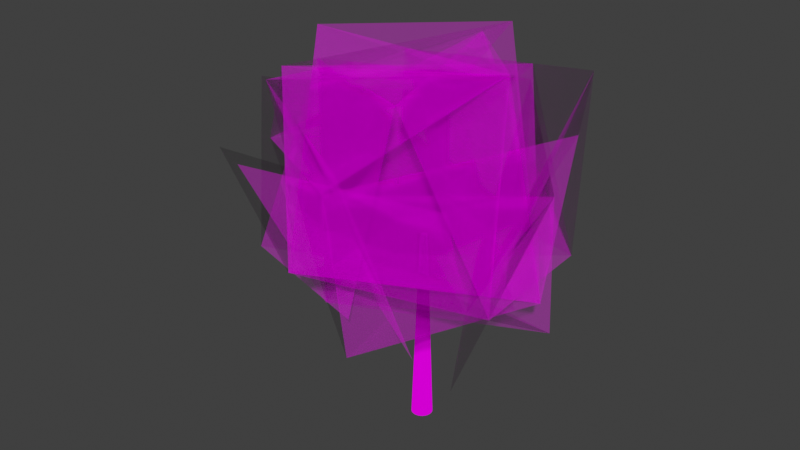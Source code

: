 # Source: tree.blend  (saved by Blender 5.0.119; exported with 4.5.12 LTS)
import bpy
from mathutils import Matrix  # noqa: F401  (used for matrix-valued properties, if any)

bpy.ops.wm.read_factory_settings(use_empty=True)
scene = bpy.context.scene
scene.name = 'Scene'

# ---- images (referenced by path relative to the original .blend; pixels are not part of the script)
import os
ASSET_DIR = os.environ.get("B2B_ASSET_DIR", "")  # directory of the original .blend (textures are referenced by path, not embedded)
HERE = os.path.dirname(os.path.abspath(__file__))  # packed textures are extracted next to this script under _unpacked/

def load_image(name, relpath, width, height, colorspace="sRGB"):
    """Load a texture the original file referenced (path relative to the .blend, or extracted next to this script)."""
    p = next((c for c in (os.path.join(HERE, relpath), os.path.join(ASSET_DIR, relpath)) if relpath and os.path.exists(c)), "")
    if p:
        img = bpy.data.images.load(p, check_existing=True)
        img.name = name
    else:  # same state as the original file: an image datablock whose file is absent (Cycles renders it pink)
        img = bpy.data.images.new(name, width, height)
        img.source = "FILE"
        img.filepath = "//" + (relpath or name)
    img.colorspace_settings.name = colorspace
    return img
img_trunk_albedo = load_image('trunk_albedo', 'textures/trunk_albedo.png', 1024, 1024, 'sRGB')
img_leaves_alpha_png = load_image('leaves_alpha.png', 'textures/leaves_alpha.png', 1024, 1024, 'Non-Color')
img_leaves_albedo = load_image('leaves_albedo', 'textures/leaves_albedo.png', 1024, 1024, 'sRGB')

# ---- materials (node trees are filled in below, after node groups)
mat_trunk = bpy.data.materials.new('Trunk')
mat_leaves = bpy.data.materials.new('Leaves')

# ---- material node trees
mat_trunk.use_nodes = True; mat_trunk.node_tree.nodes.clear()
_N = mat_trunk.node_tree.nodes; _L = mat_trunk.node_tree.links
n0 = _N.new('ShaderNodeBsdfPrincipled'); n0.name = 'Principled BSDF'; n0.location = (-200, 100)
n0.inputs[2].default_value = 1.0
n0.inputs[3].default_value = 1.0
n1 = _N.new('ShaderNodeOutputMaterial'); n1.name = 'Material Output'; n1.location = (200, 100)
n2 = _N.new('ShaderNodeTexImage'); n2.name = 'Image Texture'; n2.location = (-600, 97)
n2.image = img_trunk_albedo
_L.new(n0.outputs[0], n1.inputs[0])
_L.new(n2.outputs[0], n0.inputs[0])
n1.is_active_output = True
mat_leaves.use_nodes = True; mat_leaves.node_tree.nodes.clear()
_N = mat_leaves.node_tree.nodes; _L = mat_leaves.node_tree.links
n0 = _N.new('ShaderNodeBsdfPrincipled'); n0.name = 'Principled BSDF'; n0.location = (-223, 136)
n0.inputs[2].default_value = 1.0
n0.inputs[3].default_value = 1.0
n1 = _N.new('ShaderNodeOutputMaterial'); n1.name = 'Material Output'; n1.location = (200, 100)
n2 = _N.new('ShaderNodeTexImage'); n2.name = 'Image Texture'; n2.location = (-1004, 64)
n2.image = img_leaves_alpha_png
n3 = _N.new('ShaderNodeTexImage'); n3.name = 'Image Texture.002'; n3.location = (-1004, 393)
n3.image = img_leaves_albedo
_L.new(n0.outputs[0], n1.inputs[0])
_L.new(n2.outputs[0], n0.inputs[4])
_L.new(n3.outputs[0], n0.inputs[0])
n1.is_active_output = True

# ---- world
world_world = bpy.data.worlds.new('World'); scene.world = world_world
world_world.use_nodes = True; world_world.node_tree.nodes.clear()
_N = world_world.node_tree.nodes; _L = world_world.node_tree.links
n0 = _N.new('ShaderNodeOutputWorld'); n0.name = 'World Output'; n0.location = (200, 100)
n1 = _N.new('ShaderNodeBackground'); n1.name = 'Background'; n1.location = (-200, 100)
n1.inputs[0].default_value = (0.05088, 0.05088, 0.05088, 1.0)
_L.new(n1.outputs[0], n0.inputs[0])
n0.is_active_output = True
world_world.color = (0.05088, 0.05088, 0.05088)
world_world.sun_shadow_jitter_overblur = 0.0

# ---- meshes
me_cylinder = bpy.data.meshes.new('Cylinder')
me_cylinder.from_pydata([(0.0, 0.1, -2.98e-08), (7.865e-11, 0.03388, 1.871), (0.01951, 0.09808, -2.98e-08), (0.006609, 0.03323, 1.871), (0.03827, 0.09239, -2.98e-08), (0.01296, 0.0313, 1.871), (0.05556, 0.08315, -2.98e-08), (0.01882, 0.02817, 1.871), (0.07071, 0.07071, -2.98e-08), (0.02396, 0.02396, 1.871), (0.08315, 0.05556, -2.98e-08), (0.02817, 0.01882, 1.871), (0.09239, 0.03827, -2.98e-08), (0.0313, 0.01296, 1.871), (0.09808, 0.01951, -2.98e-08), (0.03323, 0.006609, 1.871), (0.1, 0.0, -2.98e-08), (0.03388, -5.576e-10, 1.871), (0.09808, -0.01951, -2.98e-08), (0.03323, -0.006609, 1.871), (0.09239, -0.03827, -2.98e-08), (0.0313, -0.01296, 1.871), (0.08315, -0.05556, -2.98e-08), (0.02817, -0.01882, 1.871), (0.07071, -0.07071, -2.98e-08), (0.02396, -0.02396, 1.871), (0.05556, -0.08315, -2.98e-08), (0.01882, -0.02817, 1.871), (0.03827, -0.09239, -2.98e-08), (0.01296, -0.0313, 1.871), (0.01951, -0.09808, -2.98e-08), (0.006609, -0.03323, 1.871), (0.0, -0.1, -2.98e-08), (7.865e-11, -0.03388, 1.871), (-0.01951, -0.09808, -2.98e-08), (-0.006609, -0.03323, 1.871), (-0.03827, -0.09239, -2.98e-08), (-0.01296, -0.0313, 1.871), (-0.05556, -0.08315, -2.98e-08), (-0.01882, -0.02817, 1.871), (-0.07071, -0.07071, -2.98e-08), (-0.02396, -0.02396, 1.871), (-0.08315, -0.05556, -2.98e-08), (-0.02817, -0.01882, 1.871), (-0.09239, -0.03827, -2.98e-08), (-0.0313, -0.01296, 1.871), (-0.09808, -0.01951, -2.98e-08), (-0.03323, -0.006609, 1.871), (-0.1, 0.0, -2.98e-08), (-0.03388, -5.576e-10, 1.871), (-0.09808, 0.01951, -2.98e-08), (-0.03323, 0.006609, 1.871), (-0.09239, 0.03827, -2.98e-08), (-0.0313, 0.01296, 1.871), (-0.08315, 0.05556, -2.98e-08), (-0.02817, 0.01882, 1.871), (-0.07071, 0.07071, -2.98e-08), (-0.02396, 0.02396, 1.871), (-0.05556, 0.08315, -2.98e-08), (-0.01882, 0.02817, 1.871), (-0.03827, 0.09239, -2.98e-08), (-0.01296, 0.0313, 1.871), (-0.01951, 0.09808, -2.98e-08), (-0.006609, 0.03323, 1.871)], [], [(0, 1, 3, 2), (2, 3, 5, 4), (4, 5, 7, 6), (6, 7, 9, 8), (8, 9, 11, 10), (10, 11, 13, 12), (12, 13, 15, 14), (14, 15, 17, 16), (16, 17, 19, 18), (18, 19, 21, 20), (20, 21, 23, 22), (22, 23, 25, 24), (24, 25, 27, 26), (26, 27, 29, 28), (28, 29, 31, 30), (30, 31, 33, 32), (32, 33, 35, 34), (34, 35, 37, 36), (36, 37, 39, 38), (38, 39, 41, 40), (40, 41, 43, 42), (42, 43, 45, 44), (44, 45, 47, 46), (46, 47, 49, 48), (48, 49, 51, 50), (50, 51, 53, 52), (52, 53, 55, 54), (54, 55, 57, 56), (56, 57, 59, 58), (58, 59, 61, 60), (60, 61, 63, 62), (62, 63, 1, 0), (0, 2, 4, 6, 8, 10, 12, 14, 16, 18, 20, 22, 24, 26, 28, 30, 32, 34, 36, 38, 40, 42, 44, 46, 48, 50, 52, 54, 56, 58, 60, 62)])
me_cylinder.polygons.foreach_set('use_smooth', [True] * 33)
_k = set([(0, 2), (0, 62), (2, 4), (4, 6), (6, 8), (8, 10), (10, 12), (12, 14), (14, 16), (16, 18), (18, 20), (20, 22), (22, 24), (24, 26), (26, 28), (28, 30), (30, 32), (32, 34), (34, 36), (36, 38), (38, 40), (40, 42), (42, 44), (44, 46), (46, 48), (48, 50), (50, 52), (52, 54), (54, 56), (56, 58), (58, 60), (60, 62)])
me_cylinder.attributes.new('sharp_edge', 'BOOLEAN', 'EDGE').data.foreach_set('value', [ (min(e.vertices), max(e.vertices)) in _k for e in me_cylinder.edges])
_uv = me_cylinder.uv_layers.new(name='UVMap')
_uv.uv.foreach_set('vector', [0.9667, 0.8985, 0.08874, 0.02053, 0.0831, 0.02617, 0.9576, 0.9077, 0.9576, 0.9077, 0.0831, 0.02617, 0.07767, 0.0316, 0.9488, 0.9165, 0.9488, 0.9165, 0.07767, 0.0316, 0.07267, 0.0366, 0.9406, 0.9246, 0.9406, 0.9246, 0.07267, 0.0366, 0.06829, 0.04098, 0.9335, 0.9317, 0.9335, 0.9317, 0.06829, 0.04098, 0.07267, 0.0366, 0.9406, 0.9246, 0.9406, 0.9246, 0.07267, 0.0366, 0.07767, 0.0316, 0.9488, 0.9165, 0.9488, 0.9165, 0.07767, 0.0316, 0.0831, 0.02617, 0.9576, 0.9077, 0.9576, 0.9077, 0.0831, 0.02617, 0.08874, 0.02053, 0.9667, 0.8985, 0.9667, 0.8985, 0.08874, 0.02053, 0.09438, 0.01489, 0.9759, 0.8894, 0.9759, 0.8894, 0.09438, 0.01489, 0.0998, 0.009469, 0.9847, 0.8806, 0.9847, 0.8806, 0.0998, 0.009469, 0.1048, 0.004471, 0.9928, 0.8724, 0.9928, 0.8724, 0.1048, 0.004471, 0.1092, 8.949e-05, 0.9999, 0.8653, 0.8653, 0.9999, 8.964e-05, 0.1092, 0.004471, 0.1048, 0.8724, 0.9928, 0.8724, 0.9928, 0.004471, 0.1048, 0.009469, 0.0998, 0.8806, 0.9847, 0.8806, 0.9847, 0.009469, 0.0998, 0.01489, 0.09438, 0.8894, 0.9759, 0.8894, 0.9759, 0.01489, 0.09438, 0.02053, 0.08874, 0.8985, 0.9667, 0.8985, 0.9667, 0.02053, 0.08874, 0.02617, 0.0831, 0.9077, 0.9576, 0.9077, 0.9576, 0.02617, 0.0831, 0.0316, 0.07767, 0.9165, 0.9488, 0.9165, 0.9488, 0.0316, 0.07767, 0.0366, 0.07267, 0.9246, 0.9406, 0.9246, 0.9406, 0.0366, 0.07267, 0.04098, 0.06829, 0.9317, 0.9335, 0.9317, 0.9335, 0.04098, 0.06829, 0.0366, 0.07267, 0.9246, 0.9406, 0.9246, 0.9406, 0.0366, 0.07267, 0.0316, 0.07767, 0.9165, 0.9488, 0.9165, 0.9488, 0.0316, 0.07767, 0.02617, 0.0831, 0.9077, 0.9576, 0.9077, 0.9576, 0.02617, 0.0831, 0.02053, 0.08874, 0.8985, 0.9667, 0.8985, 0.9667, 0.02053, 0.08874, 0.01489, 0.09438, 0.8894, 0.9759, 0.8894, 0.9759, 0.01489, 0.09438, 0.009469, 0.0998, 0.8806, 0.9847, 0.8806, 0.9847, 0.009469, 0.0998, 0.004471, 0.1048, 0.8724, 0.9928, 0.8724, 0.9928, 0.004471, 0.1048, 8.964e-05, 0.1092, 0.8653, 0.9999, 0.9999, 0.8653, 0.1092, 8.949e-05, 0.1048, 0.004471, 0.9928, 0.8724, 0.9928, 0.8724, 0.1048, 0.004471, 0.0998, 0.009469, 0.9847, 0.8806, 0.9847, 0.8806, 0.0998, 0.009469, 0.09438, 0.01489, 0.9759, 0.8894, 0.9759, 0.8894, 0.09438, 0.01489, 0.08874, 0.02053, 0.9667, 0.8985, 0.09765, 0.3325, 0.1085, 0.3253, 0.1177, 0.3161, 0.1249, 0.3053, 0.1299, 0.2932, 0.1324, 0.2805, 0.1324, 0.2675, 0.1299, 0.2547, 0.1249, 0.2427, 0.1177, 0.2319, 0.1085, 0.2227, 0.09765, 0.2154, 0.08563, 0.2105, 0.07287, 0.2079, 0.05985, 0.2079, 0.04709, 0.2105, 0.03507, 0.2154, 0.02425, 0.2227, 0.01505, 0.2319, 0.007821, 0.2427, 0.002841, 0.2547, 0.0003024, 0.2675, 0.0003024, 0.2805, 0.002841, 0.2932, 0.007821, 0.3053, 0.01505, 0.3161, 0.02425, 0.3253, 0.03507, 0.3325, 0.04709, 0.3375, 0.05985, 0.34, 0.07287, 0.34, 0.08563, 0.3375])
me_cylinder.materials.append(mat_trunk)
me_cylinder.update()
me_cylinder.normals_split_custom_set([tuple(v) for v in zip(*[iter([5.385e-05, -0.01478, 0.9999, -0.000532, -0.00529, 1.0, -0.0009826, -0.005198, 1.0, -0.002848, -0.01455, 0.9999, -0.002848, -0.01455, 0.9999, -0.0009826, -0.005198, 1.0, -0.001982, -0.004905, 1.0, -0.005628, -0.01372, 0.9999, -0.005628, -0.01372, 0.9999, -0.001982, -0.004905, 1.0, -0.002901, -0.004424, 1.0, -0.008193, -0.01236, 0.9999, -0.008193, -0.01236, 0.9999, -0.002901, -0.004424, 1.0, -0.003711, -0.00377, 1.0, -0.01045, -0.01052, 0.9999, -0.01045, -0.01052, 0.9999, -0.003711, -0.00377, 1.0, -0.00453, -0.002742, 1.0, -0.0123, -0.008279, 0.9999, -0.0123, -0.008279, 0.9999, -0.00453, -0.002742, 1.0, -0.004978, -0.001806, 1.0, -0.01368, -0.00572, 0.9999, -0.01368, -0.00572, 0.9999, -0.004978, -0.001806, 1.0, -0.005254, -0.000702, 1.0, -0.01453, -0.002941, 0.9999, -0.01453, -0.002941, 0.9999, -0.005254, -0.000702, 1.0, -0.00529, -4.171e-05, 1.0, -0.01478, -5.385e-05, 0.9999, -0.01478, -5.385e-05, 0.9999, -0.00529, -4.171e-05, 1.0, -0.005234, 0.0007993, 1.0, -0.01455, 0.002844, 0.9999, -0.01455, 0.002844, 0.9999, -0.005234, 0.0007993, 1.0, -0.004795, 0.002247, 1.0, -0.01372, 0.005628, 0.9999, -0.01372, 0.005628, 0.9999, -0.004795, 0.002247, 1.0, -0.004427, 0.002897, 1.0, -0.01236, 0.008193, 0.9999, -0.01236, 0.008193, 0.9999, -0.004427, 0.002897, 1.0, -0.003776, 0.003705, 1.0, -0.01052, 0.01045, 0.9999, -0.01052, 0.01045, 0.9999, -0.003776, 0.003705, 1.0, -0.002977, 0.004373, 1.0, -0.008282, 0.0123, 0.9999, -0.008282, 0.0123, 0.9999, -0.002977, 0.004373, 1.0, -0.001802, 0.004979, 1.0, -0.00572, 0.01368, 0.9999, -0.00572, 0.01368, 0.9999, -0.001802, 0.004979, 1.0, -0.0007062, 0.005253, 1.0, -0.002937, 0.01453, 0.9999, -0.002937, 0.01453, 0.9999, -0.0007062, 0.005253, 1.0, -4.171e-05, 0.005291, 1.0, -5.385e-05, 0.01478, 0.9999, -5.385e-05, 0.01478, 0.9999, -4.171e-05, 0.005291, 1.0, 0.0009868, 0.005197, 1.0, 0.002848, 0.01455, 0.9999, 0.002848, 0.01455, 0.9999, 0.0009868, 0.005197, 1.0, 0.001982, 0.004905, 1.0, 0.005632, 0.01372, 0.9999, 0.005632, 0.01372, 0.9999, 0.001982, 0.004905, 1.0, 0.002901, 0.004424, 1.0, 0.008196, 0.01236, 0.9999, 0.008196, 0.01236, 0.9999, 0.002901, 0.004424, 1.0, 0.003572, 0.003908, 1.0, 0.01045, 0.01052, 0.9999, 0.01045, 0.01052, 0.9999, 0.003572, 0.003908, 1.0, 0.004376, 0.002974, 1.0, 0.0123, 0.008279, 0.9999, 0.0123, 0.008279, 0.9999, 0.004376, 0.002974, 1.0, 0.00487, 0.002067, 1.0, 0.01368, 0.00572, 0.9999, 0.01368, 0.00572, 0.9999, 0.00487, 0.002067, 1.0, 0.005179, 0.001077, 1.0, 0.01453, 0.002941, 0.9999, 0.01453, 0.002941, 0.9999, 0.005179, 0.001077, 1.0, 0.00529, 0.000233, 1.0, 0.01478, 5.385e-05, 0.9999, 0.01478, 5.385e-05, 0.9999, 0.00529, 0.000233, 1.0, 0.005197, -0.0009868, 1.0, 0.01455, -0.002844, 0.9999, 0.01455, -0.002844, 0.9999, 0.005197, -0.0009868, 1.0, 0.004907, -0.001978, 1.0, 0.01372, -0.005628, 0.9999, 0.01372, -0.005628, 0.9999, 0.004907, -0.001978, 1.0, 0.004265, -0.003139, 1.0, 0.01236, -0.008193, 0.9999, 0.01236, -0.008193, 0.9999, 0.004265, -0.003139, 1.0, 0.003776, -0.003705, 1.0, 0.01052, -0.01045, 0.9999, 0.01052, -0.01045, 0.9999, 0.003776, -0.003705, 1.0, 0.002974, -0.004375, 1.0, 0.008279, -0.0123, 0.9999, 0.008279, -0.0123, 0.9999, 0.002974, -0.004375, 1.0, 0.002248, -0.004795, 1.0, 0.00572, -0.01368, 0.9999, 0.00572, -0.01368, 0.9999, 0.002248, -0.004795, 1.0, 0.001546, -0.005086, 1.0, 0.002937, -0.01453, 0.9999, 0.002937, -0.01453, 0.9999, 0.001546, -0.005086, 1.0, -0.000532, -0.00529, 1.0, 5.385e-05, -0.01478, 0.9999, 5.286e-05, 0.7349, -0.6782, 0.1434, 0.7208, -0.6782, 0.2813, 0.679, -0.6782, 0.4083, 0.611, -0.6782, 0.5197, 0.5196, -0.6782, 0.6111, 0.4083, -0.6782, 0.679, 0.2812, -0.6782, 0.7208, 0.1433, -0.6782, 0.7349, -5.286e-05, -0.6782, 0.7208, -0.1434, -0.6782, 0.679, -0.2813, -0.6782, 0.611, -0.4083, -0.6782, 0.5196, -0.5197, -0.6782, 0.4083, -0.6111, -0.6782, 0.2812, -0.679, -0.6782, 0.1433, -0.7208, -0.6782, -5.286e-05, -0.7349, -0.6782, -0.1434, -0.7208, -0.6782, -0.2813, -0.679, -0.6782, -0.4083, -0.611, -0.6782, -0.5197, -0.5196, -0.6782, -0.6111, -0.4083, -0.6782, -0.679, -0.2812, -0.6782, -0.7208, -0.1433, -0.6782, -0.7349, 5.286e-05, -0.6782, -0.7208, 0.1434, -0.6782, -0.679, 0.2813, -0.6782, -0.611, 0.4083, -0.6782, -0.5196, 0.5197, -0.6782, -0.4083, 0.6111, -0.6782, -0.2812, 0.679, -0.6782, -0.1433, 0.7208, -0.6782])] * 3)])
me_sphere = bpy.data.meshes.new('Sphere')
me_sphere.from_pydata([(-0.512, -0.7222, 1.318), (-0.9148, 0.8519, 1.575), (-1.891, -0.6118, 2.378), (0.2516, 1.232, 1.61), (-1.253, 0.04154, 3.188), (0.5516, 0.6567, 1.002), (0.02952, -1.053, 1.14), (-1.413, -0.4261, 2.534), (-0.5519, 1.335, 2.291), (-1.796, 0.1804, 2.23), (1.387, 0.1129, 3.132), (0.1411, -1.398, 2.806), (1.455, -0.2867, 2.785), (1.153, 0.2923, 1.181), (-0.601, -1.54, 2.891), (1.15, -1.197, 2.895), (-0.2248, -1.425, 2.025), (1.362, -0.9349, 1.983), (-0.7474, -0.4627, 3.712), (-0.6919, 0.4345, 1.247), (0.8943, -0.7596, 1.037), (-0.1012, 0.9306, 1.177), (0.676, -0.2731, 1.46), (0.682, 1.516, 3.108), (0.1362, 1.349, 2.946), (-0.6693, -0.196, 1.425), (0.8355, -1.171, 1.522), (-0.9938, -0.8299, 3.286), (0.5106, -1.64, 3.164), (-0.04388, 0.8345, 3.485), (0.9078, 0.9838, 1.565), (0.1152, 0.2019, 1.392), (-1.392, -0.637, 1.54), (-1.882, -0.05298, 2.905), (-1.494, 0.7705, 2.912), (-0.5104, 1.009, 2.748), (0.6237, 0.2897, 3.826), (0.1764, -1.177, 1.63), (0.4748, -0.9474, 3.459), (1.342, -0.1992, 1.779), (-0.453, -1.166, 3.611), (0.8917, -0.1069, 3.557), (-0.8977, 1.357, 1.558), (0.7275, 0.4522, 3.462), (-0.955, 0.8887, 3.127)], [], [(1, 0, 27, 34), (1, 22, 16, 2), (3, 0, 4, 24), (3, 25, 4, 24), (5, 6, 7, 8), (8, 9, 27, 43), (6, 39, 10, 11), (0, 13, 12, 11), (0, 22, 15, 14), (19, 13, 17, 16), (16, 39, 36, 18), (16, 17, 41, 18), (20, 21, 24, 12), (22, 3, 23, 10), (22, 21, 24, 12), (25, 26, 28, 27), (7, 11, 41, 29), (30, 19, 44, 23), (31, 32, 33, 35), (24, 34, 27, 41), (35, 7, 40, 36), (17, 30, 29, 38), (32, 37, 38, 4), (16, 39, 43, 40), (16, 39, 41, 40), (30, 42, 44, 43)])
me_sphere.polygons.foreach_set('use_smooth', [True] * 26)
_uv = me_sphere.uv_layers.new(name='UVMap')
_uv.uv.foreach_set('vector', [0.0, 0.0, 1.0, 0.0, 1.0, 1.0, 0.0, 1.0, 0.0, 0.0, 1.0, 0.0, 1.0, 1.0, 0.0, 1.0, 0.0, 0.0, 1.0, 0.0, 1.0, 1.0, 0.0, 1.0, 0.0, 0.0, 1.0, 0.0, 1.0, 1.0, 0.0, 1.0, 0.0, 0.0, 1.0, 0.0, 1.0, 1.0, 0.0, 1.0, 0.0, 0.0, 1.0, 0.0, 1.0, 1.0, 0.0, 1.0, 0.0, 0.0, 1.0, 0.0, 1.0, 1.0, 0.0, 1.0, 0.0, 0.0, 1.0, 0.0, 1.0, 1.0, 0.0, 1.0, 0.0, 0.0, 1.0, 0.0, 1.0, 1.0, 0.0, 1.0, 0.0, 0.0, 1.0, 0.0, 1.0, 1.0, 0.0, 1.0, 0.0, 0.0, 1.0, 0.0, 1.0, 1.0, 0.0, 1.0, 0.0, 0.0, 1.0, 0.0, 1.0, 1.0, 0.0, 1.0, 0.0, 0.0, 1.0, 0.0, 1.0, 1.0, 0.0, 1.0, 0.0, 0.0, 1.0, 0.0, 1.0, 1.0, 0.0, 1.0, 0.0, 0.0, 1.0, 0.0, 1.0, 1.0, 0.0, 1.0, 0.0, 0.0, 1.0, 0.0, 1.0, 1.0, 0.0, 1.0, 0.0, 0.0, 1.0, 0.0, 1.0, 1.0, 0.0, 1.0, 0.0, 0.0, 1.0, 0.0, 1.0, 1.0, 0.0, 1.0, 0.0, 0.0, 1.0, 0.0, 1.0, 1.0, 0.0, 1.0, 0.0, 0.0, 1.0, 0.0, 1.0, 1.0, 0.0, 1.0, 0.0, 0.0, 1.0, 0.0, 1.0, 1.0, 0.0, 1.0, 0.0, 0.0, 1.0, 0.0, 1.0, 1.0, 0.0, 1.0, 0.0, 0.0, 1.0, 0.0, 1.0, 1.0, 0.0, 1.0, 0.0, 0.0, 1.0, 0.0, 1.0, 1.0, 0.0, 1.0, 0.0, 0.0, 1.0, 0.0, 1.0, 1.0, 0.0, 1.0, 0.0, 0.0, 1.0, 0.0, 1.0, 1.0, 0.0, 1.0])
me_sphere.materials.append(mat_leaves)
me_sphere.update()
me_sphere.normals_split_custom_set([tuple(v) for v in zip(*[iter([8.194e-05, -5.116e-05, 1.0, 3.712e-05, -4.754e-05, 1.0, 4.165e-06, 1.365e-05, 1.0, -2.9e-05, 1.838e-05, 1.0, -3.095e-05, 0.0, 1.0, 7.313e-06, -3.4e-05, 1.0, 7.376e-06, 4.956e-05, 1.0, -8.024e-06, -3.855e-05, 1.0, 5.85e-05, -6.039e-05, 1.0, 7.955e-05, 3.996e-05, 1.0, 6.345e-05, 3.719e-05, 1.0, -1.181e-05, 9.364e-06, 1.0, -6.011e-05, -5.435e-05, 1.0, 1.032e-05, -8.98e-05, 1.0, 1.866e-05, 8.577e-05, 1.0, 1.254e-05, 5.986e-05, 1.0, -8.106e-06, 6.934e-05, 1.0, -7.2e-05, 1.689e-05, 1.0, -8.056e-05, -1.976e-05, 1.0, -5.17e-05, 7.561e-05, 1.0, -2.205e-06, -8.875e-05, 1.0, 5.747e-05, -8.637e-05, 1.0, 6.565e-05, -3.287e-05, 1.0, 5.912e-05, -7.367e-05, 1.0, 0.0001451, -8.669e-05, 1.0, 0.0001006, 5.268e-05, 1.0, 3.13e-05, -8.339e-05, 1.0, 3.228e-05, -5.828e-05, 1.0, 2.286e-05, 3.934e-05, 1.0, -7.361e-06, 9.093e-05, 1.0, -2.635e-05, 4.914e-05, 1.0, 2.818e-05, 6.653e-06, 1.0, -8.268e-05, -3.856e-05, 1.0, 2.132e-05, -1.423e-05, 1.0, -6.78e-06, 3.996e-05, 1.0, -5.493e-05, -6.213e-05, 1.0, 1.622e-06, -5.877e-05, 1.0, 2.366e-05, 7.378e-05, 1.0, -6.899e-05, 8.562e-05, 1.0, -6.05e-06, -3.167e-05, 1.0, 8.002e-05, -4.104e-05, 1.0, -5.26e-06, -8.296e-05, 1.0, 4.321e-07, -0.000125, 1.0, 3.39e-05, -5.002e-05, 1.0, -6.05e-06, -3.167e-05, 1.0, -6.899e-05, 8.562e-05, 1.0, 6.347e-05, 1.779e-05, 1.0, 1.608e-05, -7.637e-06, 1.0, -2.348e-05, -0.0001263, 1.0, -1.682e-05, 5.655e-06, 1.0, 5.15e-05, -1.897e-05, 1.0, -4.81e-05, 1.604e-05, 1.0, -0.0001082, -3.08e-05, 1.0, -7.779e-05, -3.354e-05, 1.0, -9.182e-05, 2.11e-05, 1.0, -0.0001207, 6.024e-06, 1.0, -7.743e-05, -3.189e-05, 1.0, -0.000101, 2.548e-06, 1.0, -4.53e-05, -7.729e-05, 1.0, 1.585e-05, -0.0001166, 1.0, 1.293e-05, 4.607e-05, 1.0, 0.0001058, 6.568e-05, 1.0, 2.403e-05, -6.08e-06, 1.0, 5.104e-05, 3.776e-05, 1.0, 1.262e-05, -3.973e-05, 1.0, -4.989e-05, 1.963e-05, 1.0, 5.841e-06, -6.02e-06, 1.0, -6.726e-06, -6.94e-06, 1.0, -4.615e-05, 6.452e-06, 1.0, -1.22e-05, -4.6e-05, 1.0, 1.296e-06, -7.898e-06, 1.0, 4.231e-05, 4.042e-05, 1.0, 6.106e-05, 6.065e-05, 1.0, -1.101e-05, -1.054e-05, 1.0, 8.518e-05, 5.96e-06, 1.0, 2.991e-05, 1.29e-05, 1.0, -3.543e-05, 7.784e-05, 1.0, -2.9e-05, 1.838e-05, 1.0, 4.165e-06, 1.365e-05, 1.0, -7.223e-05, 8.087e-05, 1.0, 5.707e-05, -8.976e-05, 1.0, 4.509e-05, -6.764e-05, 1.0, 7.075e-05, -5.314e-05, 1.0, 8.893e-05, -5.449e-05, 1.0, 4.271e-05, 6.049e-05, 1.0, 4.427e-05, 4.579e-05, 1.0, 6.947e-05, 5.96e-06, 1.0, 5.955e-05, 8.664e-05, 1.0, -0.0001232, -1.94e-05, 1.0, -8.211e-06, -7.161e-05, 1.0, -2.808e-05, -5.32e-05, 1.0, -9.876e-05, -1.59e-05, 1.0, 3.81e-05, -9.945e-05, 1.0, 6.864e-05, -6.413e-05, 1.0, 0.0001244, -6.691e-06, 1.0, 5.968e-05, -8.687e-05, 1.0, 7.107e-05, 6.886e-05, 1.0, -2.302e-06, 1.395e-05, 1.0, 3.28e-05, 2.375e-05, 1.0, 1.316e-05, 3.006e-05, 1.0, -4.913e-05, 0.0001088, 1.0, 7.447e-05, 8.414e-05, 1.0, -1.602e-05, 8.786e-05, 1.0, 5.47e-05, 7.173e-05, 1.0])] * 3)])

# ---- objects
ob_trunk = bpy.data.objects.new('Trunk', me_cylinder)
ob_leaves = bpy.data.objects.new('Leaves', me_sphere)

# ---- transforms, parenting, visibility, modifiers, constraints
ob_trunk.location = (0.0, 0.0, 0.0)
ob_leaves.location = (0.0, 0.0, 0.0)

# ---- collection membership
scene.collection.objects.link(ob_trunk)
scene.collection.objects.link(ob_leaves)

# ---- scene / render settings (as saved in the file)
scene.frame_start = 1; scene.frame_end = 250; scene.frame_set(1)
scene.render.engine = 'CYCLES'
scene.render.bake_bias = 0.0
scene.render.bake_samples = 0
scene.render.use_persistent_data = True
scene.render.compositor_device = 'GPU'
scene.cycles.samples = 1024
scene.cycles.bake_type = 'DIFFUSE'
scene.cycles.use_camera_cull = True
scene.eevee.shadow_step_count = 16
scene.eevee.ray_tracing_options.resolution_scale = '1'
scene.eevee.use_raytracing = True
scene.view_settings.view_transform = 'Standard'
bpy.context.view_layer.update()

# ---- added for rendering (the .blend has no active camera and no usable light): camera, sun
cam_auto = bpy.data.cameras.new('AutoCamera')
cam_auto.lens = 50.0
cam_auto.sensor_width = 36.0
cam_auto.clip_end = 1000.0
ob_auto_camera = bpy.data.objects.new('AutoCamera', cam_auto)
scene.collection.objects.link(ob_auto_camera)
ob_auto_camera.location = (5.31815, -6.70535, 6.34213)
ob_auto_camera.rotation_euler = (1.09748, -7.21219e-08, 0.694738)
scene.camera = ob_auto_camera
light_auto_sun = bpy.data.lights.new('AutoSun', 'SUN')
light_auto_sun.energy = 3.0
light_auto_sun.angle = 0.0523599
ob_auto_sun = bpy.data.objects.new('AutoSun', light_auto_sun)
scene.collection.objects.link(ob_auto_sun)
ob_auto_sun.rotation_euler = (0.872665, 0.174533, 0.523599)
bpy.context.view_layer.update()

